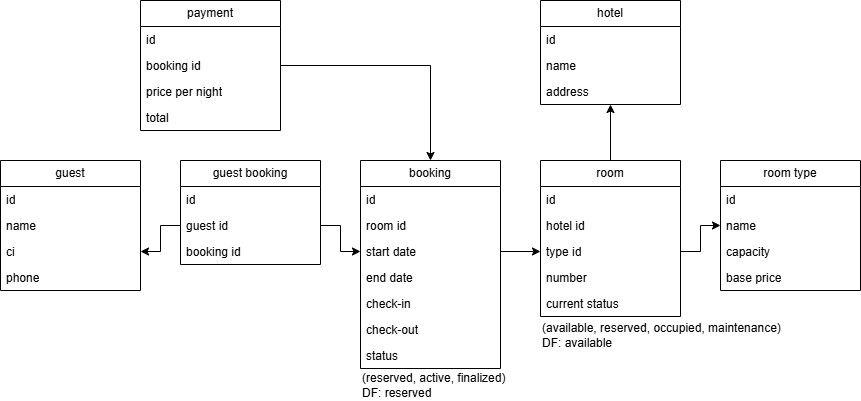

The diagram above was exported from draw.io. Its source (the exported page's mxGraphModel, read from the mxfile embedded in the PNG):
<mxGraphModel dx="1040" dy="745" grid="1" gridSize="10" guides="1" tooltips="1" connect="1" arrows="1" fold="1" page="1" pageScale="1" pageWidth="827" pageHeight="1169" math="0" shadow="0">
  <root>
    <mxCell id="0" />
    <mxCell id="1" parent="0" />
    <mxCell id="0AaJ_B7Zb8zq63VW-Bdz-1" parent="1" style="swimlane;fontStyle=0;childLayout=stackLayout;horizontal=1;startSize=26;fillColor=none;horizontalStack=0;resizeParent=1;resizeParentMax=0;resizeLast=0;collapsible=1;marginBottom=0;whiteSpace=wrap;html=1;" value="hotel" vertex="1">
      <mxGeometry height="104" width="140" x="560" y="40" as="geometry" />
    </mxCell>
    <mxCell id="0AaJ_B7Zb8zq63VW-Bdz-2" parent="0AaJ_B7Zb8zq63VW-Bdz-1" style="text;strokeColor=none;fillColor=none;align=left;verticalAlign=top;spacingLeft=4;spacingRight=4;overflow=hidden;rotatable=0;points=[[0,0.5],[1,0.5]];portConstraint=eastwest;whiteSpace=wrap;html=1;" value="id" vertex="1">
      <mxGeometry height="26" width="140" y="26" as="geometry" />
    </mxCell>
    <mxCell id="0AaJ_B7Zb8zq63VW-Bdz-3" parent="0AaJ_B7Zb8zq63VW-Bdz-1" style="text;strokeColor=none;fillColor=none;align=left;verticalAlign=top;spacingLeft=4;spacingRight=4;overflow=hidden;rotatable=0;points=[[0,0.5],[1,0.5]];portConstraint=eastwest;whiteSpace=wrap;html=1;" value="name" vertex="1">
      <mxGeometry height="26" width="140" y="52" as="geometry" />
    </mxCell>
    <mxCell id="0AaJ_B7Zb8zq63VW-Bdz-4" parent="0AaJ_B7Zb8zq63VW-Bdz-1" style="text;strokeColor=none;fillColor=none;align=left;verticalAlign=top;spacingLeft=4;spacingRight=4;overflow=hidden;rotatable=0;points=[[0,0.5],[1,0.5]];portConstraint=eastwest;whiteSpace=wrap;html=1;" value="address" vertex="1">
      <mxGeometry height="26" width="140" y="78" as="geometry" />
    </mxCell>
    <mxCell id="0AaJ_B7Zb8zq63VW-Bdz-50" edge="1" parent="1" source="0AaJ_B7Zb8zq63VW-Bdz-9" style="edgeStyle=orthogonalEdgeStyle;rounded=0;orthogonalLoop=1;jettySize=auto;html=1;exitX=0.5;exitY=0;exitDx=0;exitDy=0;entryX=0.5;entryY=1;entryDx=0;entryDy=0;" target="0AaJ_B7Zb8zq63VW-Bdz-1">
      <mxGeometry relative="1" as="geometry">
        <mxPoint x="689.9999999999998" y="160" as="targetPoint" />
      </mxGeometry>
    </mxCell>
    <mxCell id="0AaJ_B7Zb8zq63VW-Bdz-9" parent="1" style="swimlane;fontStyle=0;childLayout=stackLayout;horizontal=1;startSize=26;fillColor=none;horizontalStack=0;resizeParent=1;resizeParentMax=0;resizeLast=0;collapsible=1;marginBottom=0;whiteSpace=wrap;html=1;" value="room" vertex="1">
      <mxGeometry height="156" width="140" x="560" y="200" as="geometry" />
    </mxCell>
    <mxCell id="0AaJ_B7Zb8zq63VW-Bdz-10" parent="0AaJ_B7Zb8zq63VW-Bdz-9" style="text;strokeColor=none;fillColor=none;align=left;verticalAlign=top;spacingLeft=4;spacingRight=4;overflow=hidden;rotatable=0;points=[[0,0.5],[1,0.5]];portConstraint=eastwest;whiteSpace=wrap;html=1;" value="id" vertex="1">
      <mxGeometry height="26" width="140" y="26" as="geometry" />
    </mxCell>
    <mxCell id="0AaJ_B7Zb8zq63VW-Bdz-49" parent="0AaJ_B7Zb8zq63VW-Bdz-9" style="text;strokeColor=none;fillColor=none;align=left;verticalAlign=top;spacingLeft=4;spacingRight=4;overflow=hidden;rotatable=0;points=[[0,0.5],[1,0.5]];portConstraint=eastwest;whiteSpace=wrap;html=1;" value="hotel id" vertex="1">
      <mxGeometry height="26" width="140" y="52" as="geometry" />
    </mxCell>
    <mxCell id="0AaJ_B7Zb8zq63VW-Bdz-11" parent="0AaJ_B7Zb8zq63VW-Bdz-9" style="text;strokeColor=none;fillColor=none;align=left;verticalAlign=top;spacingLeft=4;spacingRight=4;overflow=hidden;rotatable=0;points=[[0,0.5],[1,0.5]];portConstraint=eastwest;whiteSpace=wrap;html=1;" value="type id" vertex="1">
      <mxGeometry height="26" width="140" y="78" as="geometry" />
    </mxCell>
    <mxCell id="0AaJ_B7Zb8zq63VW-Bdz-12" parent="0AaJ_B7Zb8zq63VW-Bdz-9" style="text;strokeColor=none;fillColor=none;align=left;verticalAlign=top;spacingLeft=4;spacingRight=4;overflow=hidden;rotatable=0;points=[[0,0.5],[1,0.5]];portConstraint=eastwest;whiteSpace=wrap;html=1;" value="number" vertex="1">
      <mxGeometry height="26" width="140" y="104" as="geometry" />
    </mxCell>
    <mxCell id="0AaJ_B7Zb8zq63VW-Bdz-21" parent="0AaJ_B7Zb8zq63VW-Bdz-9" style="text;strokeColor=none;fillColor=none;align=left;verticalAlign=top;spacingLeft=4;spacingRight=4;overflow=hidden;rotatable=0;points=[[0,0.5],[1,0.5]];portConstraint=eastwest;whiteSpace=wrap;html=1;" value="current status" vertex="1">
      <mxGeometry height="26" width="140" y="130" as="geometry" />
    </mxCell>
    <mxCell id="0AaJ_B7Zb8zq63VW-Bdz-17" parent="1" style="swimlane;fontStyle=0;childLayout=stackLayout;horizontal=1;startSize=26;fillColor=none;horizontalStack=0;resizeParent=1;resizeParentMax=0;resizeLast=0;collapsible=1;marginBottom=0;whiteSpace=wrap;html=1;" value="room type" vertex="1">
      <mxGeometry height="130" width="140" x="740" y="200" as="geometry" />
    </mxCell>
    <mxCell id="0AaJ_B7Zb8zq63VW-Bdz-18" parent="0AaJ_B7Zb8zq63VW-Bdz-17" style="text;strokeColor=none;fillColor=none;align=left;verticalAlign=top;spacingLeft=4;spacingRight=4;overflow=hidden;rotatable=0;points=[[0,0.5],[1,0.5]];portConstraint=eastwest;whiteSpace=wrap;html=1;" value="id" vertex="1">
      <mxGeometry height="26" width="140" y="26" as="geometry" />
    </mxCell>
    <mxCell id="0AaJ_B7Zb8zq63VW-Bdz-19" parent="0AaJ_B7Zb8zq63VW-Bdz-17" style="text;strokeColor=none;fillColor=none;align=left;verticalAlign=top;spacingLeft=4;spacingRight=4;overflow=hidden;rotatable=0;points=[[0,0.5],[1,0.5]];portConstraint=eastwest;whiteSpace=wrap;html=1;" value="name" vertex="1">
      <mxGeometry height="26" width="140" y="52" as="geometry" />
    </mxCell>
    <mxCell id="0AaJ_B7Zb8zq63VW-Bdz-56" parent="0AaJ_B7Zb8zq63VW-Bdz-17" style="text;strokeColor=none;fillColor=none;align=left;verticalAlign=top;spacingLeft=4;spacingRight=4;overflow=hidden;rotatable=0;points=[[0,0.5],[1,0.5]];portConstraint=eastwest;whiteSpace=wrap;html=1;" value="capacity" vertex="1">
      <mxGeometry height="26" width="140" y="78" as="geometry" />
    </mxCell>
    <mxCell id="0AaJ_B7Zb8zq63VW-Bdz-20" parent="0AaJ_B7Zb8zq63VW-Bdz-17" style="text;strokeColor=none;fillColor=none;align=left;verticalAlign=top;spacingLeft=4;spacingRight=4;overflow=hidden;rotatable=0;points=[[0,0.5],[1,0.5]];portConstraint=eastwest;whiteSpace=wrap;html=1;" value="base price" vertex="1">
      <mxGeometry height="26" width="140" y="104" as="geometry" />
    </mxCell>
    <mxCell id="0AaJ_B7Zb8zq63VW-Bdz-22" parent="1" style="swimlane;fontStyle=0;childLayout=stackLayout;horizontal=1;startSize=26;fillColor=none;horizontalStack=0;resizeParent=1;resizeParentMax=0;resizeLast=0;collapsible=1;marginBottom=0;whiteSpace=wrap;html=1;" value="guest" vertex="1">
      <mxGeometry height="130" width="140" x="20" y="200" as="geometry" />
    </mxCell>
    <mxCell id="0AaJ_B7Zb8zq63VW-Bdz-23" parent="0AaJ_B7Zb8zq63VW-Bdz-22" style="text;strokeColor=none;fillColor=none;align=left;verticalAlign=top;spacingLeft=4;spacingRight=4;overflow=hidden;rotatable=0;points=[[0,0.5],[1,0.5]];portConstraint=eastwest;whiteSpace=wrap;html=1;" value="id" vertex="1">
      <mxGeometry height="26" width="140" y="26" as="geometry" />
    </mxCell>
    <mxCell id="0AaJ_B7Zb8zq63VW-Bdz-24" parent="0AaJ_B7Zb8zq63VW-Bdz-22" style="text;strokeColor=none;fillColor=none;align=left;verticalAlign=top;spacingLeft=4;spacingRight=4;overflow=hidden;rotatable=0;points=[[0,0.5],[1,0.5]];portConstraint=eastwest;whiteSpace=wrap;html=1;" value="name" vertex="1">
      <mxGeometry height="26" width="140" y="52" as="geometry" />
    </mxCell>
    <mxCell id="0AaJ_B7Zb8zq63VW-Bdz-25" parent="0AaJ_B7Zb8zq63VW-Bdz-22" style="text;strokeColor=none;fillColor=none;align=left;verticalAlign=top;spacingLeft=4;spacingRight=4;overflow=hidden;rotatable=0;points=[[0,0.5],[1,0.5]];portConstraint=eastwest;whiteSpace=wrap;html=1;" value="ci&lt;span style=&quot;color: rgba(0, 0, 0, 0); font-family: monospace; font-size: 0px; white-space: nowrap;&quot;&gt;%3CmxGraphModel%3E%3Croot%3E%3CmxCell%20id%3D%220%22%2F%3E%3CmxCell%20id%3D%221%22%20parent%3D%220%22%2F%3E%3CmxCell%20id%3D%222%22%20parent%3D%221%22%20style%3D%22swimlane%3BfontStyle%3D0%3BchildLayout%3DstackLayout%3Bhorizontal%3D1%3BstartSize%3D26%3BfillColor%3Dnone%3BhorizontalStack%3D0%3BresizeParent%3D1%3BresizeParentMax%3D0%3BresizeLast%3D0%3Bcollapsible%3D1%3BmarginBottom%3D0%3BwhiteSpace%3Dwrap%3Bhtml%3D1%3B%22%20value%3D%22hotel%22%20vertex%3D%221%22%3E%3CmxGeometry%20height%3D%22104%22%20width%3D%22140%22%20x%3D%22360%22%20y%3D%2240%22%20as%3D%22geometry%22%2F%3E%3C%2FmxCell%3E%3CmxCell%20id%3D%223%22%20parent%3D%222%22%20style%3D%22text%3BstrokeColor%3Dnone%3BfillColor%3Dnone%3Balign%3Dleft%3BverticalAlign%3Dtop%3BspacingLeft%3D4%3BspacingRight%3D4%3Boverflow%3Dhidden%3Brotatable%3D0%3Bpoints%3D%5B%5B0%2C0.5%5D%2C%5B1%2C0.5%5D%5D%3BportConstraint%3Deastwest%3BwhiteSpace%3Dwrap%3Bhtml%3D1%3B%22%20value%3D%22id%22%20vertex%3D%221%22%3E%3CmxGeometry%20height%3D%2226%22%20width%3D%22140%22%20y%3D%2226%22%20as%3D%22geometry%22%2F%3E%3C%2FmxCell%3E%3CmxCell%20id%3D%224%22%20parent%3D%222%22%20style%3D%22text%3BstrokeColor%3Dnone%3BfillColor%3Dnone%3Balign%3Dleft%3BverticalAlign%3Dtop%3BspacingLeft%3D4%3BspacingRight%3D4%3Boverflow%3Dhidden%3Brotatable%3D0%3Bpoints%3D%5B%5B0%2C0.5%5D%2C%5B1%2C0.5%5D%5D%3BportConstraint%3Deastwest%3BwhiteSpace%3Dwrap%3Bhtml%3D1%3B%22%20value%3D%22name%22%20vertex%3D%221%22%3E%3CmxGeometry%20height%3D%2226%22%20width%3D%22140%22%20y%3D%2252%22%20as%3D%22geometry%22%2F%3E%3C%2FmxCell%3E%3CmxCell%20id%3D%225%22%20parent%3D%222%22%20style%3D%22text%3BstrokeColor%3Dnone%3BfillColor%3Dnone%3Balign%3Dleft%3BverticalAlign%3Dtop%3BspacingLeft%3D4%3BspacingRight%3D4%3Boverflow%3Dhidden%3Brotatable%3D0%3Bpoints%3D%5B%5B0%2C0.5%5D%2C%5B1%2C0.5%5D%5D%3BportConstraint%3Deastwest%3BwhiteSpace%3Dwrap%3Bhtml%3D1%3B%22%20value%3D%22address%22%20vertex%3D%221%22%3E%3CmxGeometry%20height%3D%2226%22%20width%3D%22140%22%20y%3D%2278%22%20as%3D%22geometry%22%2F%3E%3C%2FmxCell%3E%3C%2Froot%3E%3C%2FmxGraphModel%3E&lt;/span&gt;" vertex="1">
      <mxGeometry height="26" width="140" y="78" as="geometry" />
    </mxCell>
    <mxCell id="0AaJ_B7Zb8zq63VW-Bdz-26" parent="0AaJ_B7Zb8zq63VW-Bdz-22" style="text;strokeColor=none;fillColor=none;align=left;verticalAlign=top;spacingLeft=4;spacingRight=4;overflow=hidden;rotatable=0;points=[[0,0.5],[1,0.5]];portConstraint=eastwest;whiteSpace=wrap;html=1;" value="phone" vertex="1">
      <mxGeometry height="26" width="140" y="104" as="geometry" />
    </mxCell>
    <mxCell id="0AaJ_B7Zb8zq63VW-Bdz-27" parent="1" style="swimlane;fontStyle=0;childLayout=stackLayout;horizontal=1;startSize=26;fillColor=none;horizontalStack=0;resizeParent=1;resizeParentMax=0;resizeLast=0;collapsible=1;marginBottom=0;whiteSpace=wrap;html=1;" value="booking" vertex="1">
      <mxGeometry height="208" width="140" x="380" y="200" as="geometry" />
    </mxCell>
    <mxCell id="0AaJ_B7Zb8zq63VW-Bdz-28" parent="0AaJ_B7Zb8zq63VW-Bdz-27" style="text;strokeColor=none;fillColor=none;align=left;verticalAlign=top;spacingLeft=4;spacingRight=4;overflow=hidden;rotatable=0;points=[[0,0.5],[1,0.5]];portConstraint=eastwest;whiteSpace=wrap;html=1;" value="id" vertex="1">
      <mxGeometry height="26" width="140" y="26" as="geometry" />
    </mxCell>
    <mxCell id="0AaJ_B7Zb8zq63VW-Bdz-29" parent="0AaJ_B7Zb8zq63VW-Bdz-27" style="text;strokeColor=none;fillColor=none;align=left;verticalAlign=top;spacingLeft=4;spacingRight=4;overflow=hidden;rotatable=0;points=[[0,0.5],[1,0.5]];portConstraint=eastwest;whiteSpace=wrap;html=1;" value="room id" vertex="1">
      <mxGeometry height="26" width="140" y="52" as="geometry" />
    </mxCell>
    <mxCell id="0AaJ_B7Zb8zq63VW-Bdz-30" parent="0AaJ_B7Zb8zq63VW-Bdz-27" style="text;strokeColor=none;fillColor=none;align=left;verticalAlign=top;spacingLeft=4;spacingRight=4;overflow=hidden;rotatable=0;points=[[0,0.5],[1,0.5]];portConstraint=eastwest;whiteSpace=wrap;html=1;" value="start date" vertex="1">
      <mxGeometry height="26" width="140" y="78" as="geometry" />
    </mxCell>
    <mxCell id="0AaJ_B7Zb8zq63VW-Bdz-32" parent="0AaJ_B7Zb8zq63VW-Bdz-27" style="text;strokeColor=none;fillColor=none;align=left;verticalAlign=top;spacingLeft=4;spacingRight=4;overflow=hidden;rotatable=0;points=[[0,0.5],[1,0.5]];portConstraint=eastwest;whiteSpace=wrap;html=1;" value="end date" vertex="1">
      <mxGeometry height="26" width="140" y="104" as="geometry" />
    </mxCell>
    <mxCell id="0AaJ_B7Zb8zq63VW-Bdz-54" parent="0AaJ_B7Zb8zq63VW-Bdz-27" style="text;strokeColor=none;fillColor=none;align=left;verticalAlign=top;spacingLeft=4;spacingRight=4;overflow=hidden;rotatable=0;points=[[0,0.5],[1,0.5]];portConstraint=eastwest;whiteSpace=wrap;html=1;" value="check-in" vertex="1">
      <mxGeometry height="26" width="140" y="130" as="geometry" />
    </mxCell>
    <mxCell id="0AaJ_B7Zb8zq63VW-Bdz-53" parent="0AaJ_B7Zb8zq63VW-Bdz-27" style="text;strokeColor=none;fillColor=none;align=left;verticalAlign=top;spacingLeft=4;spacingRight=4;overflow=hidden;rotatable=0;points=[[0,0.5],[1,0.5]];portConstraint=eastwest;whiteSpace=wrap;html=1;" value="check-out" vertex="1">
      <mxGeometry height="26" width="140" y="156" as="geometry" />
    </mxCell>
    <mxCell id="0AaJ_B7Zb8zq63VW-Bdz-31" parent="0AaJ_B7Zb8zq63VW-Bdz-27" style="text;strokeColor=none;fillColor=none;align=left;verticalAlign=top;spacingLeft=4;spacingRight=4;overflow=hidden;rotatable=0;points=[[0,0.5],[1,0.5]];portConstraint=eastwest;whiteSpace=wrap;html=1;" value="status" vertex="1">
      <mxGeometry height="26" width="140" y="182" as="geometry" />
    </mxCell>
    <mxCell id="0AaJ_B7Zb8zq63VW-Bdz-34" parent="1" style="swimlane;fontStyle=0;childLayout=stackLayout;horizontal=1;startSize=26;fillColor=none;horizontalStack=0;resizeParent=1;resizeParentMax=0;resizeLast=0;collapsible=1;marginBottom=0;whiteSpace=wrap;html=1;" value="payment" vertex="1">
      <mxGeometry height="130" width="140" x="160" y="40" as="geometry" />
    </mxCell>
    <mxCell id="0AaJ_B7Zb8zq63VW-Bdz-35" parent="0AaJ_B7Zb8zq63VW-Bdz-34" style="text;strokeColor=none;fillColor=none;align=left;verticalAlign=top;spacingLeft=4;spacingRight=4;overflow=hidden;rotatable=0;points=[[0,0.5],[1,0.5]];portConstraint=eastwest;whiteSpace=wrap;html=1;" value="id" vertex="1">
      <mxGeometry height="26" width="140" y="26" as="geometry" />
    </mxCell>
    <mxCell id="0AaJ_B7Zb8zq63VW-Bdz-36" parent="0AaJ_B7Zb8zq63VW-Bdz-34" style="text;strokeColor=none;fillColor=none;align=left;verticalAlign=top;spacingLeft=4;spacingRight=4;overflow=hidden;rotatable=0;points=[[0,0.5],[1,0.5]];portConstraint=eastwest;whiteSpace=wrap;html=1;" value="booking id" vertex="1">
      <mxGeometry height="26" width="140" y="52" as="geometry" />
    </mxCell>
    <mxCell id="0AaJ_B7Zb8zq63VW-Bdz-37" parent="0AaJ_B7Zb8zq63VW-Bdz-34" style="text;strokeColor=none;fillColor=none;align=left;verticalAlign=top;spacingLeft=4;spacingRight=4;overflow=hidden;rotatable=0;points=[[0,0.5],[1,0.5]];portConstraint=eastwest;whiteSpace=wrap;html=1;" value="price per night" vertex="1">
      <mxGeometry height="26" width="140" y="78" as="geometry" />
    </mxCell>
    <mxCell id="0AaJ_B7Zb8zq63VW-Bdz-38" parent="0AaJ_B7Zb8zq63VW-Bdz-34" style="text;strokeColor=none;fillColor=none;align=left;verticalAlign=top;spacingLeft=4;spacingRight=4;overflow=hidden;rotatable=0;points=[[0,0.5],[1,0.5]];portConstraint=eastwest;whiteSpace=wrap;html=1;" value="total" vertex="1">
      <mxGeometry height="26" width="140" y="104" as="geometry" />
    </mxCell>
    <mxCell id="0AaJ_B7Zb8zq63VW-Bdz-39" parent="1" style="text;html=1;whiteSpace=wrap;strokeColor=none;fillColor=none;align=left;verticalAlign=middle;rounded=0;" value="(reserved, active, finalized)&amp;nbsp;&lt;div&gt;DF: reserved&lt;/div&gt;" vertex="1">
      <mxGeometry height="30" width="150" x="380" y="410" as="geometry" />
    </mxCell>
    <mxCell id="0AaJ_B7Zb8zq63VW-Bdz-40" parent="1" style="swimlane;fontStyle=0;childLayout=stackLayout;horizontal=1;startSize=26;fillColor=none;horizontalStack=0;resizeParent=1;resizeParentMax=0;resizeLast=0;collapsible=1;marginBottom=0;whiteSpace=wrap;html=1;" value="guest booking" vertex="1">
      <mxGeometry height="104" width="140" x="200" y="200" as="geometry" />
    </mxCell>
    <mxCell id="0AaJ_B7Zb8zq63VW-Bdz-41" parent="0AaJ_B7Zb8zq63VW-Bdz-40" style="text;strokeColor=none;fillColor=none;align=left;verticalAlign=top;spacingLeft=4;spacingRight=4;overflow=hidden;rotatable=0;points=[[0,0.5],[1,0.5]];portConstraint=eastwest;whiteSpace=wrap;html=1;" value="id" vertex="1">
      <mxGeometry height="26" width="140" y="26" as="geometry" />
    </mxCell>
    <mxCell id="0AaJ_B7Zb8zq63VW-Bdz-42" parent="0AaJ_B7Zb8zq63VW-Bdz-40" style="text;strokeColor=none;fillColor=none;align=left;verticalAlign=top;spacingLeft=4;spacingRight=4;overflow=hidden;rotatable=0;points=[[0,0.5],[1,0.5]];portConstraint=eastwest;whiteSpace=wrap;html=1;" value="guest id" vertex="1">
      <mxGeometry height="26" width="140" y="52" as="geometry" />
    </mxCell>
    <mxCell id="0AaJ_B7Zb8zq63VW-Bdz-43" parent="0AaJ_B7Zb8zq63VW-Bdz-40" style="text;strokeColor=none;fillColor=none;align=left;verticalAlign=top;spacingLeft=4;spacingRight=4;overflow=hidden;rotatable=0;points=[[0,0.5],[1,0.5]];portConstraint=eastwest;whiteSpace=wrap;html=1;" value="booking id" vertex="1">
      <mxGeometry height="26" width="140" y="78" as="geometry" />
    </mxCell>
    <mxCell id="0AaJ_B7Zb8zq63VW-Bdz-44" edge="1" parent="1" source="0AaJ_B7Zb8zq63VW-Bdz-11" style="edgeStyle=orthogonalEdgeStyle;rounded=0;orthogonalLoop=1;jettySize=auto;html=1;exitX=1;exitY=0.5;exitDx=0;exitDy=0;entryX=0;entryY=0.5;entryDx=0;entryDy=0;" target="0AaJ_B7Zb8zq63VW-Bdz-19">
      <mxGeometry relative="1" as="geometry" />
    </mxCell>
    <mxCell id="0AaJ_B7Zb8zq63VW-Bdz-45" edge="1" parent="1" source="0AaJ_B7Zb8zq63VW-Bdz-30" style="edgeStyle=orthogonalEdgeStyle;rounded=0;orthogonalLoop=1;jettySize=auto;html=1;exitX=1;exitY=0.5;exitDx=0;exitDy=0;entryX=0;entryY=0.5;entryDx=0;entryDy=0;" target="0AaJ_B7Zb8zq63VW-Bdz-11">
      <mxGeometry relative="1" as="geometry" />
    </mxCell>
    <mxCell id="0AaJ_B7Zb8zq63VW-Bdz-46" edge="1" parent="1" source="0AaJ_B7Zb8zq63VW-Bdz-42" style="edgeStyle=orthogonalEdgeStyle;rounded=0;orthogonalLoop=1;jettySize=auto;html=1;exitX=1;exitY=0.5;exitDx=0;exitDy=0;entryX=0;entryY=0.5;entryDx=0;entryDy=0;" target="0AaJ_B7Zb8zq63VW-Bdz-30">
      <mxGeometry relative="1" as="geometry" />
    </mxCell>
    <mxCell id="0AaJ_B7Zb8zq63VW-Bdz-47" edge="1" parent="1" source="0AaJ_B7Zb8zq63VW-Bdz-42" style="edgeStyle=orthogonalEdgeStyle;rounded=0;orthogonalLoop=1;jettySize=auto;html=1;exitX=0;exitY=0.5;exitDx=0;exitDy=0;entryX=1;entryY=0.5;entryDx=0;entryDy=0;" target="0AaJ_B7Zb8zq63VW-Bdz-25">
      <mxGeometry relative="1" as="geometry" />
    </mxCell>
    <mxCell id="0AaJ_B7Zb8zq63VW-Bdz-48" edge="1" parent="1" source="0AaJ_B7Zb8zq63VW-Bdz-36" style="edgeStyle=orthogonalEdgeStyle;rounded=0;orthogonalLoop=1;jettySize=auto;html=1;exitX=1;exitY=0.5;exitDx=0;exitDy=0;entryX=0.5;entryY=0;entryDx=0;entryDy=0;" target="0AaJ_B7Zb8zq63VW-Bdz-27">
      <mxGeometry relative="1" as="geometry" />
    </mxCell>
    <mxCell id="0AaJ_B7Zb8zq63VW-Bdz-55" parent="1" style="text;html=1;whiteSpace=wrap;strokeColor=none;fillColor=none;align=left;verticalAlign=middle;rounded=0;" value="(available, reserved, occupied, maintenance)&amp;nbsp;&lt;div&gt;DF: available&lt;/div&gt;" vertex="1">
      <mxGeometry height="30" width="250" x="560" y="360" as="geometry" />
    </mxCell>
  </root>
</mxGraphModel>